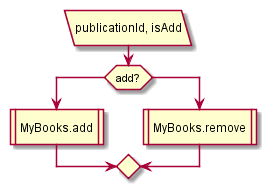

The diagram above was rendered by PlantUML. Its source (embedded in the PNG):
@startuml
:publicationId, isAdd/
if(add?) then
:MyBooks.add|
else
:MyBooks.remove|
endif;
@enduml